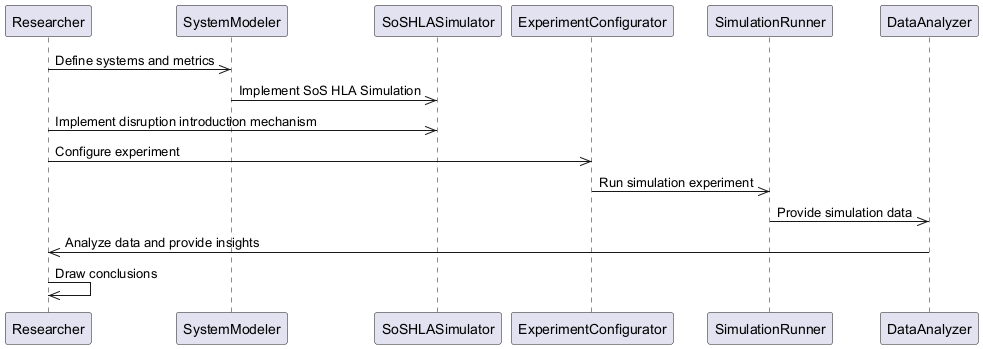

The diagram above was rendered by PlantUML. Its source (embedded in the PNG):
@startuml
participant Researcher
participant SystemModeler
participant SoSHLASimulator
participant ExperimentConfigurator
participant SimulationRunner
participant DataAnalyzer

Researcher ->> SystemModeler: Define systems and metrics
SystemModeler ->> SoSHLASimulator: Implement SoS HLA Simulation
Researcher ->> SoSHLASimulator: Implement disruption introduction mechanism
Researcher ->> ExperimentConfigurator: Configure experiment
ExperimentConfigurator ->> SimulationRunner: Run simulation experiment
SimulationRunner ->> DataAnalyzer: Provide simulation data
DataAnalyzer ->> Researcher: Analyze data and provide insights
Researcher ->> Researcher: Draw conclusions
@enduml